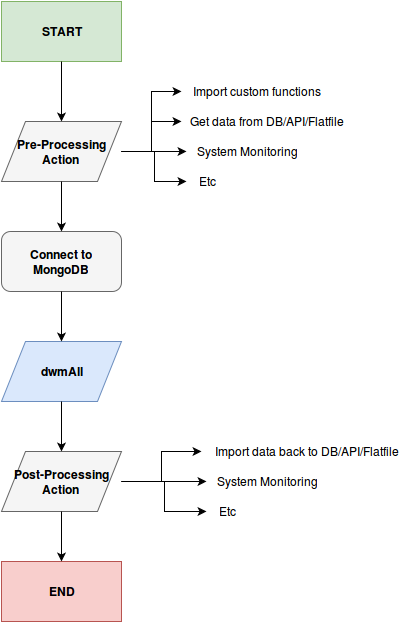

The diagram above was exported from draw.io. Its source (the exported page's mxGraphModel, read from the mxfile embedded in the PNG):
<mxGraphModel dx="1303" dy="734" grid="1" gridSize="10" guides="1" tooltips="1" connect="1" arrows="1" fold="1" page="1" pageScale="1" pageWidth="850" pageHeight="1100" background="#ffffff" math="0" shadow="0">
  <root>
    <mxCell id="0" />
    <mxCell id="1" parent="0" />
    <mxCell id="4b330f6603de4fdf-1" value="&lt;b&gt;START&lt;/b&gt;" style="whiteSpace=wrap;html=1;fillColor=#d5e8d4;strokeColor=#82b366;" vertex="1" parent="1">
      <mxGeometry x="150" y="100" width="120" height="60" as="geometry" />
    </mxCell>
    <mxCell id="4dad985a125e7880-2" style="edgeStyle=orthogonalEdgeStyle;rounded=0;html=1;exitX=1;exitY=0.5;entryX=0;entryY=0.5;jettySize=auto;orthogonalLoop=1;" edge="1" parent="1" source="4b330f6603de4fdf-3" target="4dad985a125e7880-1">
      <mxGeometry relative="1" as="geometry" />
    </mxCell>
    <mxCell id="4b330f6603de4fdf-3" value="&lt;b&gt;Pre-Processing Action&lt;br&gt;&lt;/b&gt;" style="shape=parallelogram;whiteSpace=wrap;html=1;fillColor=#f5f5f5;strokeColor=#666666;" vertex="1" parent="1">
      <mxGeometry x="150" y="220" width="120" height="60" as="geometry" />
    </mxCell>
    <mxCell id="4b330f6603de4fdf-4" value="Get data from DB/API/Flatfile&lt;br&gt;" style="text;html=1;strokeColor=none;fillColor=none;align=center;verticalAlign=middle;whiteSpace=wrap;" vertex="1" parent="1">
      <mxGeometry x="330" y="210" width="170" height="20" as="geometry" />
    </mxCell>
    <mxCell id="4b330f6603de4fdf-5" value="System Monitoring&lt;br&gt;" style="text;html=1;strokeColor=none;fillColor=none;align=center;verticalAlign=middle;whiteSpace=wrap;" vertex="1" parent="1">
      <mxGeometry x="335" y="240" width="120" height="20" as="geometry" />
    </mxCell>
    <mxCell id="4b330f6603de4fdf-6" value="Etc" style="text;html=1;strokeColor=none;fillColor=none;align=center;verticalAlign=middle;whiteSpace=wrap;" vertex="1" parent="1">
      <mxGeometry x="335" y="270" width="40" height="20" as="geometry" />
    </mxCell>
    <mxCell id="4b330f6603de4fdf-7" style="edgeStyle=orthogonalEdgeStyle;rounded=0;html=1;exitX=1;exitY=0.5;entryX=0;entryY=0.5;jettySize=auto;orthogonalLoop=1;" edge="1" parent="1" source="4b330f6603de4fdf-3" target="4b330f6603de4fdf-4">
      <mxGeometry relative="1" as="geometry" />
    </mxCell>
    <mxCell id="4b330f6603de4fdf-8" style="edgeStyle=orthogonalEdgeStyle;rounded=0;html=1;exitX=1;exitY=0.5;entryX=0;entryY=0.5;jettySize=auto;orthogonalLoop=1;" edge="1" parent="1" source="4b330f6603de4fdf-3" target="4b330f6603de4fdf-5">
      <mxGeometry relative="1" as="geometry" />
    </mxCell>
    <mxCell id="4b330f6603de4fdf-9" style="edgeStyle=orthogonalEdgeStyle;rounded=0;html=1;exitX=1;exitY=0.5;entryX=0;entryY=0.5;jettySize=auto;orthogonalLoop=1;" edge="1" parent="1" source="4b330f6603de4fdf-3" target="4b330f6603de4fdf-6">
      <mxGeometry relative="1" as="geometry" />
    </mxCell>
    <mxCell id="4b330f6603de4fdf-10" value="dwmAll" style="shape=parallelogram;whiteSpace=wrap;html=1;fillColor=#dae8fc;strokeColor=#6c8ebf;fontStyle=1" vertex="1" parent="1">
      <mxGeometry x="150" y="440" width="120" height="60" as="geometry" />
    </mxCell>
    <mxCell id="4b330f6603de4fdf-11" style="edgeStyle=orthogonalEdgeStyle;rounded=0;html=1;exitX=0.5;exitY=1;entryX=0.5;entryY=0;jettySize=auto;orthogonalLoop=1;" edge="1" parent="1" source="4b330f6603de4fdf-1" target="4b330f6603de4fdf-3">
      <mxGeometry relative="1" as="geometry" />
    </mxCell>
    <mxCell id="4b330f6603de4fdf-13" value="&lt;b&gt;Post-Processing Action&lt;br&gt;&lt;/b&gt;" style="shape=parallelogram;whiteSpace=wrap;html=1;fillColor=#f5f5f5;strokeColor=#666666;" vertex="1" parent="1">
      <mxGeometry x="150" y="550" width="120" height="60" as="geometry" />
    </mxCell>
    <mxCell id="4b330f6603de4fdf-14" style="edgeStyle=orthogonalEdgeStyle;rounded=0;html=1;exitX=1;exitY=0.5;entryX=0;entryY=0.5;jettySize=auto;orthogonalLoop=1;" edge="1" parent="1" source="4b330f6603de4fdf-13" target="4b330f6603de4fdf-17">
      <mxGeometry x="290" y="550" as="geometry">
        <mxPoint x="290" y="570" as="sourcePoint" />
        <Array as="points">
          <mxPoint x="310" y="580" />
          <mxPoint x="310" y="550" />
        </Array>
      </mxGeometry>
    </mxCell>
    <mxCell id="4b330f6603de4fdf-15" style="edgeStyle=orthogonalEdgeStyle;rounded=0;html=1;exitX=1;exitY=0.5;entryX=0;entryY=0.5;jettySize=auto;orthogonalLoop=1;" edge="1" parent="1" source="4b330f6603de4fdf-13" target="4b330f6603de4fdf-18">
      <mxGeometry x="290" y="570" as="geometry">
        <mxPoint x="290" y="570" as="sourcePoint" />
        <Array as="points" />
      </mxGeometry>
    </mxCell>
    <mxCell id="4b330f6603de4fdf-16" style="edgeStyle=orthogonalEdgeStyle;rounded=0;html=1;exitX=1;exitY=0.5;entryX=0;entryY=0.5;jettySize=auto;orthogonalLoop=1;" edge="1" parent="1" source="4b330f6603de4fdf-13" target="4b330f6603de4fdf-19">
      <mxGeometry x="290" y="570" as="geometry">
        <mxPoint x="290" y="570" as="sourcePoint" />
        <Array as="points">
          <mxPoint x="313" y="580" />
          <mxPoint x="313" y="610" />
        </Array>
      </mxGeometry>
    </mxCell>
    <mxCell id="4b330f6603de4fdf-17" value="Import data back to DB/API/Flatfile&lt;br&gt;" style="text;html=1;strokeColor=none;fillColor=none;align=center;verticalAlign=middle;whiteSpace=wrap;" vertex="1" parent="1">
      <mxGeometry x="350" y="540" width="210" height="20" as="geometry" />
    </mxCell>
    <mxCell id="4b330f6603de4fdf-18" value="System Monitoring&lt;br&gt;" style="text;html=1;strokeColor=none;fillColor=none;align=center;verticalAlign=middle;whiteSpace=wrap;" vertex="1" parent="1">
      <mxGeometry x="355" y="570" width="120" height="20" as="geometry" />
    </mxCell>
    <mxCell id="4b330f6603de4fdf-19" value="Etc" style="text;html=1;strokeColor=none;fillColor=none;align=center;verticalAlign=middle;whiteSpace=wrap;" vertex="1" parent="1">
      <mxGeometry x="355" y="600" width="40" height="20" as="geometry" />
    </mxCell>
    <mxCell id="4b330f6603de4fdf-20" style="edgeStyle=orthogonalEdgeStyle;rounded=0;html=1;exitX=0.5;exitY=1;entryX=0.5;entryY=0;jettySize=auto;orthogonalLoop=1;" edge="1" parent="1" source="4b330f6603de4fdf-10" target="4b330f6603de4fdf-13">
      <mxGeometry relative="1" as="geometry" />
    </mxCell>
    <mxCell id="4b330f6603de4fdf-21" value="END" style="whiteSpace=wrap;html=1;fillColor=#f8cecc;strokeColor=#b85450;fontStyle=1" vertex="1" parent="1">
      <mxGeometry x="150" y="660" width="120" height="60" as="geometry" />
    </mxCell>
    <mxCell id="4b330f6603de4fdf-22" style="edgeStyle=orthogonalEdgeStyle;rounded=0;html=1;exitX=0.5;exitY=1;entryX=0.5;entryY=0;jettySize=auto;orthogonalLoop=1;" edge="1" parent="1" source="4b330f6603de4fdf-13" target="4b330f6603de4fdf-21">
      <mxGeometry relative="1" as="geometry" />
    </mxCell>
    <mxCell id="fd17c71572dac0b-1" value="Connect to MongoDB&lt;br&gt;" style="rounded=1;whiteSpace=wrap;html=1;fontStyle=1;fillColor=#f5f5f5;strokeColor=#666666;" vertex="1" parent="1">
      <mxGeometry x="150" y="330" width="120" height="60" as="geometry" />
    </mxCell>
    <mxCell id="fd17c71572dac0b-2" style="edgeStyle=orthogonalEdgeStyle;rounded=0;html=1;exitX=0.5;exitY=1;entryX=0.5;entryY=0;jettySize=auto;orthogonalLoop=1;" edge="1" parent="1" source="4b330f6603de4fdf-3" target="fd17c71572dac0b-1">
      <mxGeometry relative="1" as="geometry" />
    </mxCell>
    <mxCell id="fd17c71572dac0b-3" style="edgeStyle=orthogonalEdgeStyle;rounded=0;html=1;exitX=0.5;exitY=1;entryX=0.5;entryY=0;jettySize=auto;orthogonalLoop=1;" edge="1" parent="1" source="fd17c71572dac0b-1" target="4b330f6603de4fdf-10">
      <mxGeometry relative="1" as="geometry" />
    </mxCell>
    <mxCell id="4dad985a125e7880-1" value="Import custom functions&lt;br&gt;" style="text;html=1;strokeColor=none;fillColor=none;align=center;verticalAlign=middle;whiteSpace=wrap;" vertex="1" parent="1">
      <mxGeometry x="330" y="180" width="150" height="20" as="geometry" />
    </mxCell>
  </root>
</mxGraphModel>